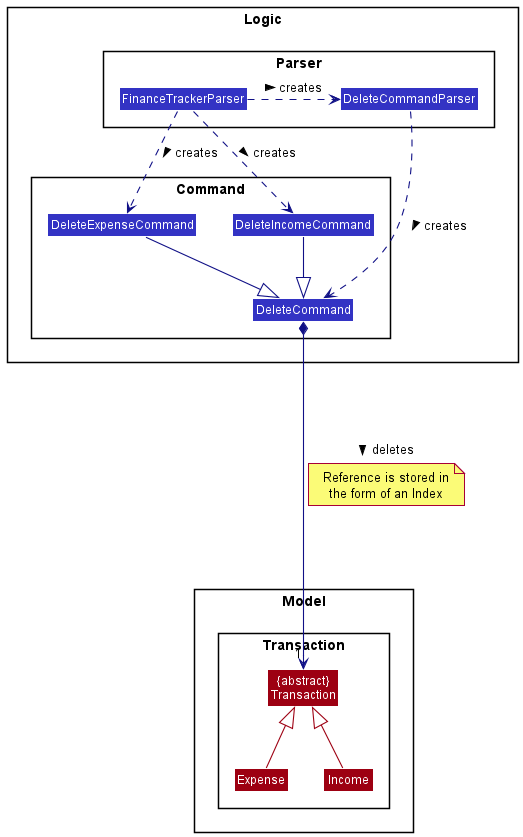

The diagram above was rendered by PlantUML. Its source (embedded in the PNG):
@startuml
!include style.puml
skinparam arrowThickness 1.1
skinparam arrowColor LOGIC_COLOR_T4
skinparam classBackgroundColor LOGIC_COLOR

package Logic {

package Parser {
Class FinanceTrackerParser
Class DeleteCommandParser
}

package Command {
Class DeleteCommand
Class DeleteExpenseCommand
Class DeleteIncomeCommand
}
}


package Model {

package Transaction {
Class Expense MODEL_COLOR
Class Income MODEL_COLOR
Class "{abstract}\nTransaction" as Transaction MODEL_COLOR
}
}

FinanceTrackerParser .> DeleteCommandParser: creates >
DeleteCommandParser .> DeleteCommand: creates >

FinanceTrackerParser ..> DeleteExpenseCommand: creates >
FinanceTrackerParser ..> DeleteIncomeCommand: creates >

DeleteExpenseCommand --|> DeleteCommand
DeleteIncomeCommand --|> DeleteCommand
DeleteCommand *----> "1" Transaction: deletes >
note bottom on link: Reference is stored in\nthe form of an Index

Expense -up-|> Transaction MODEL_COLOR
Income -up-|> Transaction MODEL_COLOR

@enduml